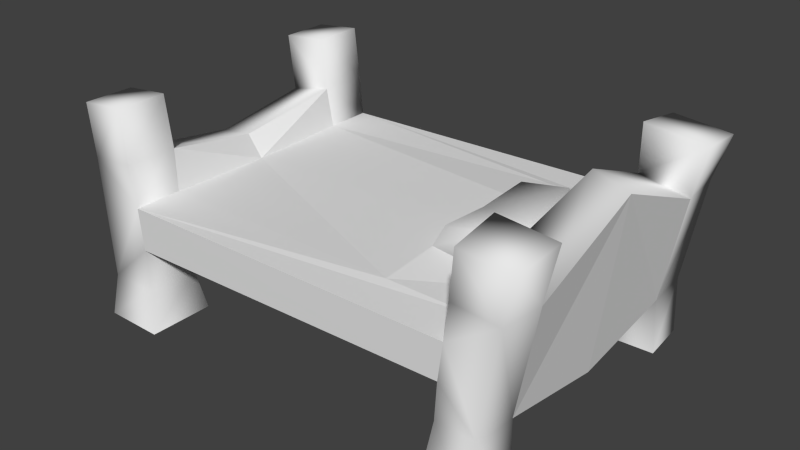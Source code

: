 # Source: bed.blend  (saved by Blender 2.73.0; exported with 4.5.12 LTS)
import bpy
from mathutils import Matrix  # noqa: F401  (used for matrix-valued properties, if any)

bpy.ops.wm.read_factory_settings(use_empty=True)
scene = bpy.context.scene
scene.name = 'Scene'

# ---- collections
col_collection_1 = bpy.data.collections.new('Collection 1'); scene.collection.children.link(col_collection_1)

# ---- materials (node trees are filled in below, after node groups)
mat_material_001 = bpy.data.materials.new('Material.001')
mat_material_001.alpha_threshold = 0.0
mat_material_001.use_transparent_shadow = False
mat_material_001.roughness = 0.5

# ---- material node trees

# ---- world
world_world = bpy.data.worlds.new('World'); scene.world = world_world
world_world.color = (0.05088, 0.05088, 0.05088)
world_world.use_sun_shadow = False
world_world.sun_shadow_jitter_overblur = 0.0
world_world.cycles.sampling_method = 'MANUAL'
world_world.cycles.sample_map_resolution = 256

# ---- meshes
me_cube_001 = bpy.data.meshes.new('Cube.001')
me_cube_001.from_pydata([(-1.281, -0.8881, 0.001125), (-1.271, -0.8427, 0.2186), (-1.271, -0.5656, 0.224), (-1.009, -0.5792, 0.4521), (-1.009, -0.842, 0.4521), (-1.313, -0.8423, 0.8776), (-1.313, -0.566, 0.8495), (-1.03, -0.5792, 0.6813), (-1.03, -0.842, 0.6813), (-1.088, -0.5678, 1.193), (-1.088, -0.8405, 1.193), (-1.055, -0.5622, 0.9071), (-1.281, -0.5202, 0.001125), (-0.9509, -0.5202, -0.001234), (-0.9509, -0.8881, -0.001234), (-1.348, -0.8405, 1.164), (-1.348, -0.5678, 1.164), (-1.055, -0.8461, 0.9071), (-0.989, -0.5615, 0.2228), (-0.989, -0.8468, 0.2228), (1.068, -0.9092, -0.02924), (1.074, -0.8627, 0.3085), (1.085, -0.6202, 0.2931), (0.8606, -0.6351, 0.5065), (0.8715, -0.862, 0.5126), (1.174, -0.8623, 0.8846), (1.192, -0.6206, 0.8788), (0.8883, -0.6351, 0.7212), (0.8974, -0.862, 0.713), (0.9423, -0.6098, 1.201), (0.9478, -0.8724, 1.161), (0.9162, -0.6165, 0.9326), (1.097, -0.6294, -0.01936), (0.7726, -0.6294, -0.0276), (0.8079, -0.9092, -0.03622), (1.231, -0.8724, 1.134), (1.252, -0.6098, 1.172), (0.9234, -0.8662, 0.9104), (0.851, -0.6157, 0.2959), (0.8626, -0.867, 0.3159), (-1.281, 0.8869, 0.001125), (-1.271, 0.8415, 0.2186), (-1.271, 0.5644, 0.224), (-1.009, 0.578, 0.4521), (-1.009, 0.8408, 0.4521), (-1.313, 0.8411, 0.8776), (-1.313, 0.5648, 0.8495), (-1.03, 0.578, 0.6813), (-1.03, 0.8408, 0.6813), (-1.086, 0.5642, 1.193), (-1.086, 0.8417, 1.193), (-1.055, 0.561, 0.9071), (-1.273, -0.0006056, 0.2357), (-1.026, -0.0006056, 0.6708), (-1.306, -0.0006056, 0.7679), (-0.9915, -0.0006056, 0.2323), (-1.281, 0.519, 0.001125), (-0.9509, 0.519, -0.001234), (-0.9509, 0.8869, -0.001234), (-1.351, 0.8417, 1.164), (-1.351, 0.5642, 1.164), (-1.055, 0.8449, 0.9071), (-0.989, 0.5602, 0.2228), (-0.989, 0.8456, 0.2228), (-1.118, -0.0006056, 0.7896), (1.068, 0.9083, -0.02924), (1.074, 0.8617, 0.3085), (1.085, 0.6191, 0.2931), (0.8606, 0.634, 0.5065), (0.8715, 0.8611, 0.5126), (1.174, 0.8614, 0.8846), (1.192, 0.6195, 0.8788), (0.8883, 0.634, 0.7212), (0.8974, 0.8611, 0.713), (0.9254, 0.5954, 1.203), (0.9321, 0.8839, 1.162), (0.9162, 0.6154, 0.9326), (1.081, -0.0005494, 0.1936), (0.8793, -0.0005494, 0.7113), (1.204, -0.0005494, 1.136), (0.8664, -0.0005494, 0.1955), (1.097, 0.6283, -0.01936), (0.7726, 0.6283, -0.0276), (0.8079, 0.9083, -0.03622), (1.246, 0.8839, 1.133), (1.269, 0.5954, 1.171), (0.9234, 0.8653, 0.9104), (0.851, 0.6146, 0.2959), (0.8626, 0.866, 0.3159), (1.014, -0.0005494, 1.196), (0.4092, -0.6351, 0.7212), (0.4092, 0.634, 0.7212), (0.4092, -0.0006056, 0.7417), (0.4092, -0.3126, 0.7479), (0.8835, -0.3343, 0.7159), (0.4092, 0.3377, 0.7483), (0.8838, 0.357, 0.7163), (0.7897, 0.001192, 0.8431), (0.4617, 0.001328, 0.8433), (0.4607, -0.2877, 0.8602), (0.7255, -0.2876, 0.9064), (0.4607, 0.3109, 0.8605), (0.7256, 0.3108, 0.9068)], [], [(1, 4, 8, 5), (2, 1, 5, 6), (2, 6, 54, 52), (18, 19, 14, 13), (3, 4, 19, 18), (7, 3, 53), (4, 1, 19), (2, 18, 13, 12), (5, 8, 17), (6, 5, 15, 16), (10, 9, 16, 15), (17, 11, 9, 10), (3, 18, 55, 53), (8, 7, 11, 17), (1, 2, 12, 0), (11, 7, 53, 64), (11, 6, 16, 9), (19, 1, 0, 14), (6, 11, 64, 54), (18, 2, 52, 55), (5, 17, 10, 15), (21, 25, 28, 24), (22, 26, 25, 21), (22, 77, 79, 26), (38, 33, 34, 39), (23, 38, 39, 24), (27, 94, 78, 23), (24, 39, 21), (22, 32, 33, 38), (25, 37, 28), (26, 36, 35, 25), (30, 35, 36, 29), (37, 30, 29, 31), (23, 78, 80, 38), (28, 37, 31, 27), (21, 20, 32, 22), (31, 89, 78, 94, 27), (31, 29, 36, 26), (39, 34, 20, 21), (26, 79, 89, 31), (38, 80, 77, 22), (25, 35, 30, 37), (24, 28, 8, 4), (23, 24, 4, 3), (28, 27, 90, 7, 8), (27, 23, 3, 7, 90), (41, 45, 48, 44), (42, 46, 45, 41), (42, 52, 54, 46), (62, 57, 58, 63), (43, 62, 63, 44), (47, 53, 43), (44, 63, 41), (42, 56, 57, 62), (45, 61, 48), (46, 60, 59, 45), (50, 59, 60, 49), (61, 50, 49, 51), (43, 53, 55, 62), (48, 61, 51, 47), (41, 40, 56, 42), (51, 64, 53, 47), (51, 49, 60, 46), (63, 58, 40, 41), (46, 54, 64, 51), (62, 55, 52, 42), (45, 59, 50, 61), (66, 69, 73, 70), (67, 66, 70, 71), (67, 71, 79, 77), (87, 88, 83, 82), (68, 69, 88, 87), (72, 68, 78, 96), (69, 66, 88), (67, 87, 82, 81), (70, 73, 86), (71, 70, 84, 85), (75, 74, 85, 84), (86, 76, 74, 75), (68, 87, 80, 78), (73, 72, 76, 86), (66, 67, 81, 65), (76, 72, 96, 78, 89), (76, 71, 85, 74), (88, 66, 65, 83), (71, 76, 89, 79), (87, 67, 77, 80), (70, 86, 75, 84), (69, 44, 48, 73), (68, 43, 44, 69), (73, 48, 47, 91, 72), (72, 91, 47, 43, 68), (7, 90, 93, 92, 53), (91, 47, 53, 92, 95), (72, 91, 95, 96), (90, 27, 94, 93), (93, 94, 100, 99), (96, 95, 101, 102), (99, 100, 97, 98), (102, 101, 98, 97), (92, 93, 99, 98), (95, 92, 98, 101), (78, 96, 102, 97), (94, 78, 97, 100)])
me_cube_001.polygons.foreach_set('use_smooth', [1, 1, 0, 1, 1, 0, 1, 1, 1, 1, 1, 1, 0, 1, 1, 0, 1, 1, 1, 0, 1, 1, 1, 0, 1, 1, 0, 1, 1, 1, 1, 1, 1, 0, 1, 1, 0, 1, 1, 1, 0, 1, 0, 0, 0, 0, 1, 1, 0, 1, 1, 0, 1, 1, 1, 1, 1, 1, 0, 1, 1, 0, 1, 1, 1, 0, 1, 1, 1, 0, 1, 1, 0, 1, 1, 1, 1, 1, 1, 0, 1, 1, 0, 1, 1, 1, 0, 1, 0, 0, 0, 0, 0, 0, 0, 0, 1, 1, 1, 1, 1, 1, 1, 1])
_uv = me_cube_001.uv_layers.new(name='UVMap')
_uv.uv.foreach_set('vector', [0.1956, 0.9017, 0.1002, 0.8191, 0.1002, 0.7774, 0.1956, 0.7026, 0.2939, 0.9017, 0.1956, 0.9017, 0.1956, 0.7026, 0.2939, 0.7026, 0.003982, 0.4823, 0.003982, 0.2935, 0.1863, 0.2935, 0.1863, 0.4823, 0.002191, 0.9017, 0.1002, 0.9017, 0.1002, 1.002, 0.002191, 1.002, 0.002191, 0.8185, 0.1002, 0.8191, 0.1002, 0.9017, 0.002191, 0.9017, 0.003982, 0.1394, 0.003982, 0.07187, 0.1863, 0.1314, 0.1002, 0.8191, 0.1956, 0.9017, 0.1002, 0.9017, 0.2939, 0.9017, 0.389, 0.9017, 0.389, 1.002, 0.2939, 1.002, 0.1956, 0.7026, 0.1002, 0.7774, 0.1002, 0.7026, 0.2939, 0.7026, 0.1956, 0.7026, 0.1956, 0.6142, 0.2939, 0.6142, 0.3087, 0.8766, 0.3087, 0.8048, 0.3832, 0.8048, 0.3832, 0.8766, 0.1002, 0.7026, 0.002191, 0.7026, 0.002191, 0.6142, 0.1002, 0.6142, 0.003982, 0.07187, 0.003982, 0.0004975, 0.1863, 0.0004975, 0.1863, 0.1314, 0.1002, 0.7774, 0.002191, 0.7776, 0.002191, 0.7026, 0.1002, 0.7026, 0.1956, 0.9017, 0.2939, 0.9017, 0.2939, 1.002, 0.1956, 1.002, 0.003982, 0.2033, 0.003982, 0.1394, 0.1863, 0.1314, 0.1863, 0.2033, 0.389, 0.7026, 0.2939, 0.7026, 0.2939, 0.6142, 0.389, 0.6142, 0.1002, 0.9017, 0.1956, 0.9017, 0.1956, 1.002, 0.1002, 1.002, 0.003982, 0.2935, 0.003982, 0.2033, 0.1863, 0.2033, 0.1863, 0.2935, 0.003982, 0.5758, 0.003982, 0.4823, 0.1863, 0.4823, 0.1863, 0.5758, 0.1956, 0.7026, 0.1002, 0.7026, 0.1002, 0.6142, 0.1956, 0.6142, 0.1956, 0.9017, 0.1956, 0.7026, 0.1002, 0.7774, 0.1002, 0.8191, 0.2939, 0.9017, 0.2939, 0.7026, 0.1956, 0.7026, 0.1956, 0.9017, 0.003982, 0.4823, 0.1863, 0.4823, 0.1863, 0.2935, 0.003982, 0.2935, 0.002191, 0.9017, 0.002191, 1.002, 0.1002, 1.002, 0.1002, 0.9017, 0.002191, 0.8185, 0.002191, 0.9017, 0.1002, 0.9017, 0.1002, 0.8191, 0.003982, 0.1394, 0.1016, 0.1351, 0.1863, 0.1314, 0.003982, 0.07187, 0.1002, 0.8191, 0.1002, 0.9017, 0.1956, 0.9017, 0.2939, 0.9017, 0.2939, 1.002, 0.389, 1.002, 0.389, 0.9017, 0.1956, 0.7026, 0.1002, 0.7026, 0.1002, 0.7774, 0.2939, 0.7026, 0.2939, 0.6142, 0.1956, 0.6142, 0.1956, 0.7026, 0.3087, 0.8766, 0.3832, 0.8766, 0.3832, 0.8048, 0.3087, 0.8048, 0.1002, 0.7026, 0.1002, 0.6142, 0.002191, 0.6142, 0.002191, 0.7026, 0.003982, 0.07187, 0.1863, 0.1314, 0.1863, 0.0004975, 0.003982, 0.0004975, 0.1002, 0.7774, 0.1002, 0.7026, 0.002191, 0.7026, 0.002191, 0.7776, 0.1956, 0.9017, 0.1956, 1.002, 0.2939, 1.002, 0.2939, 0.9017, 0.003982, 0.2033, 0.1863, 0.2033, 0.1863, 0.1314, 0.1016, 0.1351, 0.003982, 0.1394, 0.389, 0.7026, 0.389, 0.6142, 0.2939, 0.6142, 0.2939, 0.7026, 0.1002, 0.9017, 0.1002, 1.002, 0.1956, 1.002, 0.1956, 0.9017, 0.003982, 0.2935, 0.1863, 0.2935, 0.1863, 0.2033, 0.003982, 0.2033, 0.003982, 0.5758, 0.1863, 0.5758, 0.1863, 0.4823, 0.003982, 0.4823, 0.1956, 0.7026, 0.1956, 0.6142, 0.1002, 0.6142, 0.1002, 0.7026, 0.7774, 0.1088, 0.7774, 0.1921, 0.2226, 0.1921, 0.2226, 0.1088, 0.7774, 0.01626, 0.7774, 0.1088, 0.2226, 0.1088, 0.2226, 0.01626, 0.7774, 0.1921, 0.7774, 0.2846, 0.6634, 0.2846, 0.2226, 0.2846, 0.2226, 0.1921, 0.7774, 0.2846, 0.7774, 0.3475, 0.2226, 0.3475, 0.2226, 0.2846, 0.6634, 0.2846, 0.1956, 0.9017, 0.1956, 0.7026, 0.1002, 0.7774, 0.1002, 0.8191, 0.2939, 0.9017, 0.2939, 0.7026, 0.1956, 0.7026, 0.1956, 0.9017, 0.003982, 0.4823, 0.1863, 0.4823, 0.1863, 0.2935, 0.003982, 0.2935, 0.002191, 0.9017, 0.002191, 1.002, 0.1002, 1.002, 0.1002, 0.9017, 0.002191, 0.8185, 0.002191, 0.9017, 0.1002, 0.9017, 0.1002, 0.8191, 0.003982, 0.1394, 0.1863, 0.1314, 0.003982, 0.07187, 0.1002, 0.8191, 0.1002, 0.9017, 0.1956, 0.9017, 0.2939, 0.9017, 0.2939, 1.002, 0.389, 1.002, 0.389, 0.9017, 0.1956, 0.7026, 0.1002, 0.7026, 0.1002, 0.7774, 0.2939, 0.7026, 0.2939, 0.6142, 0.1956, 0.6142, 0.1956, 0.7026, 0.3087, 0.8766, 0.3832, 0.8766, 0.3832, 0.8048, 0.3087, 0.8048, 0.1002, 0.7026, 0.1002, 0.6142, 0.002191, 0.6142, 0.002191, 0.7026, 0.003982, 0.07187, 0.1863, 0.1314, 0.1863, 0.0004975, 0.003982, 0.0004975, 0.1002, 0.7774, 0.1002, 0.7026, 0.002191, 0.7026, 0.002191, 0.7776, 0.1956, 0.9017, 0.1956, 1.002, 0.2939, 1.002, 0.2939, 0.9017, 0.003982, 0.2033, 0.1863, 0.2033, 0.1863, 0.1314, 0.003982, 0.1394, 0.389, 0.7026, 0.389, 0.6142, 0.2939, 0.6142, 0.2939, 0.7026, 0.1002, 0.9017, 0.1002, 1.002, 0.1956, 1.002, 0.1956, 0.9017, 0.003982, 0.2935, 0.1863, 0.2935, 0.1863, 0.2033, 0.003982, 0.2033, 0.003982, 0.5758, 0.1863, 0.5758, 0.1863, 0.4823, 0.003982, 0.4823, 0.1956, 0.7026, 0.1956, 0.6142, 0.1002, 0.6142, 0.1002, 0.7026, 0.1956, 0.9017, 0.1002, 0.8191, 0.1002, 0.7774, 0.1956, 0.7026, 0.2939, 0.9017, 0.1956, 0.9017, 0.1956, 0.7026, 0.2939, 0.7026, 0.003982, 0.4823, 0.003982, 0.2935, 0.1863, 0.2935, 0.1863, 0.4823, 0.002191, 0.9017, 0.1002, 0.9017, 0.1002, 1.002, 0.002191, 1.002, 0.002191, 0.8185, 0.1002, 0.8191, 0.1002, 0.9017, 0.002191, 0.9017, 0.003982, 0.1394, 0.003982, 0.07187, 0.1863, 0.1314, 0.09556, 0.1354, 0.1002, 0.8191, 0.1956, 0.9017, 0.1002, 0.9017, 0.2939, 0.9017, 0.389, 0.9017, 0.389, 1.002, 0.2939, 1.002, 0.1956, 0.7026, 0.1002, 0.7774, 0.1002, 0.7026, 0.2939, 0.7026, 0.1956, 0.7026, 0.1956, 0.6142, 0.2939, 0.6142, 0.3087, 0.8766, 0.3087, 0.8048, 0.3832, 0.8048, 0.3832, 0.8766, 0.1002, 0.7026, 0.002191, 0.7026, 0.002191, 0.6142, 0.1002, 0.6142, 0.003982, 0.07187, 0.003982, 0.0004975, 0.1863, 0.0004975, 0.1863, 0.1314, 0.1002, 0.7774, 0.002191, 0.7776, 0.002191, 0.7026, 0.1002, 0.7026, 0.1956, 0.9017, 0.2939, 0.9017, 0.2939, 1.002, 0.1956, 1.002, 0.003982, 0.2033, 0.003982, 0.1394, 0.09556, 0.1354, 0.1863, 0.1314, 0.1863, 0.2033, 0.389, 0.7026, 0.2939, 0.7026, 0.2939, 0.6142, 0.389, 0.6142, 0.1002, 0.9017, 0.1956, 0.9017, 0.1956, 1.002, 0.1002, 1.002, 0.003982, 0.2935, 0.003982, 0.2033, 0.1863, 0.2033, 0.1863, 0.2935, 0.003982, 0.5758, 0.003982, 0.4823, 0.1863, 0.4823, 0.1863, 0.5758, 0.1956, 0.7026, 0.1002, 0.7026, 0.1002, 0.6142, 0.1956, 0.6142, 0.7774, 0.1088, 0.2226, 0.1088, 0.2226, 0.1921, 0.7774, 0.1921, 0.7774, 0.01626, 0.2226, 0.01626, 0.2226, 0.1088, 0.7774, 0.1088, 0.7774, 0.1921, 0.2226, 0.1921, 0.2226, 0.2846, 0.6634, 0.2846, 0.7774, 0.2846, 0.7774, 0.2846, 0.6634, 0.2846, 0.2226, 0.2846, 0.2226, 0.3475, 0.7774, 0.3475, 0.9982, 0.4456, 0.9914, 0.8386, 0.8789, 0.8386, 0.7807, 0.8386, 0.7807, 0.4456, 0.566, 0.8386, 0.566, 0.4456, 0.7807, 0.4456, 0.7807, 0.8386, 0.6737, 0.8386, 0.566, 0.9651, 0.566, 0.8386, 0.6737, 0.8386, 0.6737, 0.9651, 0.9914, 0.8386, 0.9914, 0.9651, 0.8789, 0.9651, 0.8789, 0.8386, 0.8789, 0.8386, 0.8789, 0.9651, 0.8394, 0.9276, 0.8394, 0.8545, 0.6737, 0.9651, 0.6737, 0.8386, 0.7133, 0.8545, 0.7133, 0.9273, 0.8394, 0.8545, 0.8394, 0.9276, 0.7781, 0.934, 0.7785, 0.8545, 0.7133, 0.9273, 0.7133, 0.8545, 0.7785, 0.8545, 0.7781, 0.934, 0.7807, 0.8386, 0.8789, 0.8386, 0.8394, 0.8545, 0.7785, 0.8545, 0.6737, 0.8386, 0.7807, 0.8386, 0.7785, 0.8545, 0.7133, 0.8545, 0.7791, 0.9903, 0.6737, 0.9651, 0.7133, 0.9273, 0.7781, 0.934, 0.8789, 0.9651, 0.7791, 0.9903, 0.7781, 0.934, 0.8394, 0.9276])
me_cube_001.materials.append(mat_material_001)
me_cube_001.use_remesh_preserve_volume = False
me_cube_001.use_remesh_preserve_attributes = False
me_cube_001.use_mirror_vertex_groups = False
me_cube_001.update()

# ---- objects
ob_bed = bpy.data.objects.new('bed', me_cube_001)

# ---- transforms, parenting, visibility, modifiers, constraints
ob_bed.location = (0.0, -0.03103, 0.0)
ob_bed.lineart.crease_threshold = 0.0

# ---- collection membership
col_collection_1.objects.link(ob_bed)

# ---- scene / render settings (as saved in the file)
scene.frame_start = 1; scene.frame_end = 250; scene.frame_set(217)
scene.render.engine = 'BLENDER_EEVEE_NEXT'
scene.render.resolution_percentage = 50
scene.render.dither_intensity = 0.0
scene.cycles.use_denoising = False
scene.cycles.samples = 10
scene.cycles.sampling_pattern = 'TABULATED_SOBOL'
scene.cycles.light_sampling_threshold = 0.0
scene.cycles.use_adaptive_sampling = False
scene.cycles.use_light_tree = False
scene.cycles.blur_glossy = 0.0
scene.cycles.pixel_filter_type = 'GAUSSIAN'
scene.cycles.sample_clamp_indirect = 0.0
scene.view_settings.view_transform = 'Standard'
bpy.context.view_layer.update()

# ---- added for rendering (the .blend has no active camera and no usable light): camera, sun
cam_auto = bpy.data.cameras.new('AutoCamera')
cam_auto.lens = 50.0
cam_auto.sensor_width = 36.0
cam_auto.clip_end = 1000.0
ob_auto_camera = bpy.data.objects.new('AutoCamera', cam_auto)
scene.collection.objects.link(ob_auto_camera)
ob_auto_camera.location = (3.12375, -3.82931, 3.11507)
ob_auto_camera.rotation_euler = (1.09748, -7.21219e-08, 0.694738)
scene.camera = ob_auto_camera
light_auto_sun = bpy.data.lights.new('AutoSun', 'SUN')
light_auto_sun.energy = 3.0
light_auto_sun.angle = 0.0523599
ob_auto_sun = bpy.data.objects.new('AutoSun', light_auto_sun)
scene.collection.objects.link(ob_auto_sun)
ob_auto_sun.rotation_euler = (0.872665, 0.174533, 0.523599)
bpy.context.view_layer.update()
